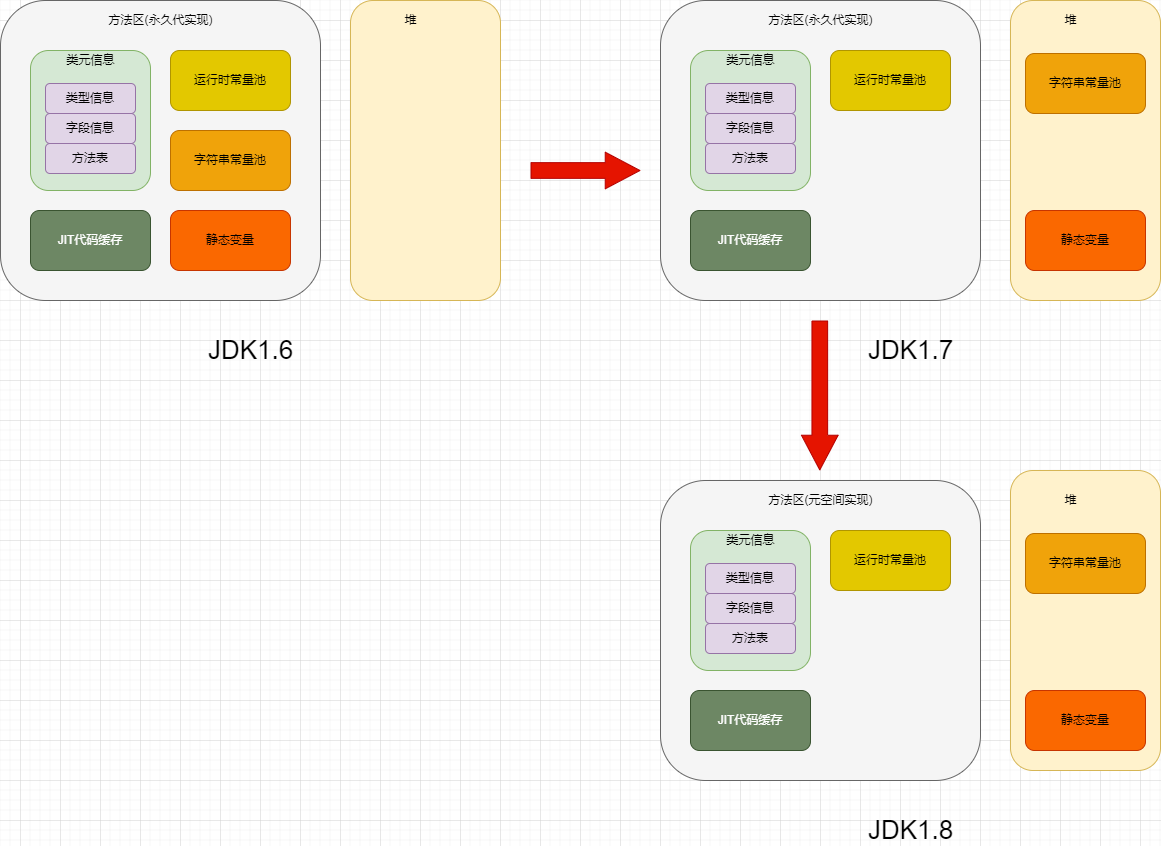

The diagram above was exported from draw.io. Its source (the exported page's mxGraphModel, read from the mxfile embedded in the PNG):
<mxGraphModel dx="1607" dy="1165" grid="1" gridSize="10" guides="1" tooltips="1" connect="1" arrows="1" fold="1" page="1" pageScale="1" pageWidth="827" pageHeight="1169" math="0" shadow="0">
  <root>
    <mxCell id="0" />
    <mxCell id="1" parent="0" />
    <mxCell id="2" value="" style="rounded=1;whiteSpace=wrap;html=1;fillColor=#f5f5f5;fontColor=#333333;strokeColor=#666666;" vertex="1" parent="1">
      <mxGeometry x="100" y="180" width="320" height="300" as="geometry" />
    </mxCell>
    <mxCell id="3" value="" style="rounded=1;whiteSpace=wrap;html=1;fillColor=#fff2cc;strokeColor=#d6b656;" vertex="1" parent="1">
      <mxGeometry x="450" y="180" width="150" height="300" as="geometry" />
    </mxCell>
    <mxCell id="4" value="方法区(永久代实现)" style="text;html=1;align=center;verticalAlign=middle;resizable=0;points=[];autosize=1;strokeColor=none;fillColor=none;" vertex="1" parent="1">
      <mxGeometry x="200" y="190" width="120" height="20" as="geometry" />
    </mxCell>
    <mxCell id="5" value="" style="rounded=1;whiteSpace=wrap;html=1;fillColor=#d5e8d4;strokeColor=#82b366;" vertex="1" parent="1">
      <mxGeometry x="130" y="230" width="120" height="140" as="geometry" />
    </mxCell>
    <mxCell id="6" value="类元信息" style="text;html=1;align=center;verticalAlign=middle;resizable=0;points=[];autosize=1;strokeColor=none;fillColor=none;" vertex="1" parent="1">
      <mxGeometry x="160" y="230" width="60" height="20" as="geometry" />
    </mxCell>
    <mxCell id="7" value="类型信息" style="rounded=1;whiteSpace=wrap;html=1;fillColor=#e1d5e7;strokeColor=#9673a6;" vertex="1" parent="1">
      <mxGeometry x="145" y="263" width="90" height="30" as="geometry" />
    </mxCell>
    <mxCell id="8" value="字段信息" style="rounded=1;whiteSpace=wrap;html=1;fillColor=#e1d5e7;strokeColor=#9673a6;" vertex="1" parent="1">
      <mxGeometry x="145" y="293" width="90" height="30" as="geometry" />
    </mxCell>
    <mxCell id="9" value="方法表" style="rounded=1;whiteSpace=wrap;html=1;fillColor=#e1d5e7;strokeColor=#9673a6;" vertex="1" parent="1">
      <mxGeometry x="145" y="323" width="90" height="30" as="geometry" />
    </mxCell>
    <mxCell id="10" value="JIT代码缓存" style="rounded=1;whiteSpace=wrap;html=1;fillColor=#6d8764;fontColor=#ffffff;strokeColor=#3A5431;" vertex="1" parent="1">
      <mxGeometry x="130" y="390" width="120" height="60" as="geometry" />
    </mxCell>
    <mxCell id="11" value="运行时常量池" style="rounded=1;whiteSpace=wrap;html=1;fillColor=#e3c800;fontColor=#000000;strokeColor=#B09500;" vertex="1" parent="1">
      <mxGeometry x="270" y="230" width="120" height="60" as="geometry" />
    </mxCell>
    <mxCell id="12" value="字符串常量池" style="rounded=1;whiteSpace=wrap;html=1;fillColor=#f0a30a;fontColor=#000000;strokeColor=#BD7000;" vertex="1" parent="1">
      <mxGeometry x="270" y="310" width="120" height="60" as="geometry" />
    </mxCell>
    <mxCell id="13" value="静态变量" style="rounded=1;whiteSpace=wrap;html=1;fillColor=#fa6800;fontColor=#000000;strokeColor=#C73500;" vertex="1" parent="1">
      <mxGeometry x="270" y="390" width="120" height="60" as="geometry" />
    </mxCell>
    <mxCell id="14" value="堆" style="text;html=1;align=center;verticalAlign=middle;resizable=0;points=[];autosize=1;strokeColor=none;fillColor=none;" vertex="1" parent="1">
      <mxGeometry x="495" y="190" width="30" height="20" as="geometry" />
    </mxCell>
    <mxCell id="15" value="&lt;font style=&quot;font-size: 26px;&quot;&gt;JDK1.6&lt;/font&gt;" style="text;html=1;align=center;verticalAlign=middle;resizable=0;points=[];autosize=1;strokeColor=none;fillColor=none;" vertex="1" parent="1">
      <mxGeometry x="300" y="520" width="100" height="20" as="geometry" />
    </mxCell>
    <mxCell id="16" value="" style="rounded=1;whiteSpace=wrap;html=1;fillColor=#f5f5f5;fontColor=#333333;strokeColor=#666666;" vertex="1" parent="1">
      <mxGeometry x="760" y="180" width="320" height="300" as="geometry" />
    </mxCell>
    <mxCell id="17" value="" style="rounded=1;whiteSpace=wrap;html=1;fillColor=#fff2cc;strokeColor=#d6b656;" vertex="1" parent="1">
      <mxGeometry x="1110" y="180" width="150" height="300" as="geometry" />
    </mxCell>
    <mxCell id="18" value="方法区(永久代实现)" style="text;html=1;align=center;verticalAlign=middle;resizable=0;points=[];autosize=1;strokeColor=none;fillColor=none;" vertex="1" parent="1">
      <mxGeometry x="860" y="190" width="120" height="20" as="geometry" />
    </mxCell>
    <mxCell id="19" value="" style="rounded=1;whiteSpace=wrap;html=1;fillColor=#d5e8d4;strokeColor=#82b366;" vertex="1" parent="1">
      <mxGeometry x="790" y="230" width="120" height="140" as="geometry" />
    </mxCell>
    <mxCell id="20" value="类元信息" style="text;html=1;align=center;verticalAlign=middle;resizable=0;points=[];autosize=1;strokeColor=none;fillColor=none;" vertex="1" parent="1">
      <mxGeometry x="820" y="230" width="60" height="20" as="geometry" />
    </mxCell>
    <mxCell id="21" value="类型信息" style="rounded=1;whiteSpace=wrap;html=1;fillColor=#e1d5e7;strokeColor=#9673a6;" vertex="1" parent="1">
      <mxGeometry x="805" y="263" width="90" height="30" as="geometry" />
    </mxCell>
    <mxCell id="22" value="字段信息" style="rounded=1;whiteSpace=wrap;html=1;fillColor=#e1d5e7;strokeColor=#9673a6;" vertex="1" parent="1">
      <mxGeometry x="805" y="293" width="90" height="30" as="geometry" />
    </mxCell>
    <mxCell id="23" value="方法表" style="rounded=1;whiteSpace=wrap;html=1;fillColor=#e1d5e7;strokeColor=#9673a6;" vertex="1" parent="1">
      <mxGeometry x="805" y="323" width="90" height="30" as="geometry" />
    </mxCell>
    <mxCell id="24" value="JIT代码缓存" style="rounded=1;whiteSpace=wrap;html=1;fillColor=#6d8764;fontColor=#ffffff;strokeColor=#3A5431;" vertex="1" parent="1">
      <mxGeometry x="790" y="390" width="120" height="60" as="geometry" />
    </mxCell>
    <mxCell id="25" value="运行时常量池" style="rounded=1;whiteSpace=wrap;html=1;fillColor=#e3c800;fontColor=#000000;strokeColor=#B09500;" vertex="1" parent="1">
      <mxGeometry x="930" y="230" width="120" height="60" as="geometry" />
    </mxCell>
    <mxCell id="26" value="静态变量" style="rounded=1;whiteSpace=wrap;html=1;fillColor=#fa6800;fontColor=#000000;strokeColor=#C73500;" vertex="1" parent="1">
      <mxGeometry x="1125" y="390" width="120" height="60" as="geometry" />
    </mxCell>
    <mxCell id="27" value="堆" style="text;html=1;align=center;verticalAlign=middle;resizable=0;points=[];autosize=1;strokeColor=none;fillColor=none;" vertex="1" parent="1">
      <mxGeometry x="1155" y="190" width="30" height="20" as="geometry" />
    </mxCell>
    <mxCell id="28" value="&lt;font style=&quot;font-size: 26px;&quot;&gt;JDK1.7&lt;/font&gt;" style="text;html=1;align=center;verticalAlign=middle;resizable=0;points=[];autosize=1;strokeColor=none;fillColor=none;" vertex="1" parent="1">
      <mxGeometry x="960" y="520" width="100" height="20" as="geometry" />
    </mxCell>
    <mxCell id="29" value="字符串常量池" style="rounded=1;whiteSpace=wrap;html=1;fillColor=#f0a30a;fontColor=#000000;strokeColor=#BD7000;" vertex="1" parent="1">
      <mxGeometry x="1125" y="233" width="120" height="60" as="geometry" />
    </mxCell>
    <mxCell id="30" value="" style="rounded=1;whiteSpace=wrap;html=1;fillColor=#f5f5f5;fontColor=#333333;strokeColor=#666666;" vertex="1" parent="1">
      <mxGeometry x="760" y="660" width="320" height="300" as="geometry" />
    </mxCell>
    <mxCell id="31" value="" style="rounded=1;whiteSpace=wrap;html=1;fillColor=#fff2cc;strokeColor=#d6b656;" vertex="1" parent="1">
      <mxGeometry x="1110" y="650" width="150" height="300" as="geometry" />
    </mxCell>
    <mxCell id="32" value="方法区(元空间实现)" style="text;html=1;align=center;verticalAlign=middle;resizable=0;points=[];autosize=1;strokeColor=none;fillColor=none;" vertex="1" parent="1">
      <mxGeometry x="860" y="670" width="120" height="20" as="geometry" />
    </mxCell>
    <mxCell id="33" value="" style="rounded=1;whiteSpace=wrap;html=1;fillColor=#d5e8d4;strokeColor=#82b366;" vertex="1" parent="1">
      <mxGeometry x="790" y="710" width="120" height="140" as="geometry" />
    </mxCell>
    <mxCell id="34" value="类元信息" style="text;html=1;align=center;verticalAlign=middle;resizable=0;points=[];autosize=1;strokeColor=none;fillColor=none;" vertex="1" parent="1">
      <mxGeometry x="820" y="710" width="60" height="20" as="geometry" />
    </mxCell>
    <mxCell id="35" value="类型信息" style="rounded=1;whiteSpace=wrap;html=1;fillColor=#e1d5e7;strokeColor=#9673a6;" vertex="1" parent="1">
      <mxGeometry x="805" y="743" width="90" height="30" as="geometry" />
    </mxCell>
    <mxCell id="36" value="字段信息" style="rounded=1;whiteSpace=wrap;html=1;fillColor=#e1d5e7;strokeColor=#9673a6;" vertex="1" parent="1">
      <mxGeometry x="805" y="773" width="90" height="30" as="geometry" />
    </mxCell>
    <mxCell id="37" value="方法表" style="rounded=1;whiteSpace=wrap;html=1;fillColor=#e1d5e7;strokeColor=#9673a6;" vertex="1" parent="1">
      <mxGeometry x="805" y="803" width="90" height="30" as="geometry" />
    </mxCell>
    <mxCell id="38" value="JIT代码缓存" style="rounded=1;whiteSpace=wrap;html=1;fillColor=#6d8764;fontColor=#ffffff;strokeColor=#3A5431;" vertex="1" parent="1">
      <mxGeometry x="790" y="870" width="120" height="60" as="geometry" />
    </mxCell>
    <mxCell id="39" value="运行时常量池" style="rounded=1;whiteSpace=wrap;html=1;fillColor=#e3c800;fontColor=#000000;strokeColor=#B09500;" vertex="1" parent="1">
      <mxGeometry x="930" y="710" width="120" height="60" as="geometry" />
    </mxCell>
    <mxCell id="40" value="静态变量" style="rounded=1;whiteSpace=wrap;html=1;fillColor=#fa6800;fontColor=#000000;strokeColor=#C73500;" vertex="1" parent="1">
      <mxGeometry x="1125" y="870" width="120" height="60" as="geometry" />
    </mxCell>
    <mxCell id="41" value="堆" style="text;html=1;align=center;verticalAlign=middle;resizable=0;points=[];autosize=1;strokeColor=none;fillColor=none;" vertex="1" parent="1">
      <mxGeometry x="1155" y="670" width="30" height="20" as="geometry" />
    </mxCell>
    <mxCell id="42" value="&lt;font style=&quot;font-size: 26px;&quot;&gt;JDK1.8&lt;/font&gt;" style="text;html=1;align=center;verticalAlign=middle;resizable=0;points=[];autosize=1;strokeColor=none;fillColor=none;" vertex="1" parent="1">
      <mxGeometry x="960" y="1000" width="100" height="20" as="geometry" />
    </mxCell>
    <mxCell id="43" value="字符串常量池" style="rounded=1;whiteSpace=wrap;html=1;fillColor=#f0a30a;fontColor=#000000;strokeColor=#BD7000;" vertex="1" parent="1">
      <mxGeometry x="1125" y="713" width="120" height="60" as="geometry" />
    </mxCell>
    <mxCell id="44" value="" style="shape=flexArrow;endArrow=classic;html=1;rounded=0;fontSize=26;width=15.714285714285715;endSize=11.257142857142858;fillColor=#e51400;strokeColor=#B20000;" edge="1" parent="1">
      <mxGeometry width="50" height="50" relative="1" as="geometry">
        <mxPoint x="630" y="350" as="sourcePoint" />
        <mxPoint x="740" y="350" as="targetPoint" />
      </mxGeometry>
    </mxCell>
    <mxCell id="45" value="" style="shape=flexArrow;endArrow=classic;html=1;rounded=0;fontSize=26;width=15.714285714285715;endSize=11.257142857142858;fillColor=#e51400;strokeColor=#B20000;" edge="1" parent="1">
      <mxGeometry width="50" height="50" relative="1" as="geometry">
        <mxPoint x="919.29" y="500" as="sourcePoint" />
        <mxPoint x="919.29" y="650" as="targetPoint" />
      </mxGeometry>
    </mxCell>
  </root>
</mxGraphModel>